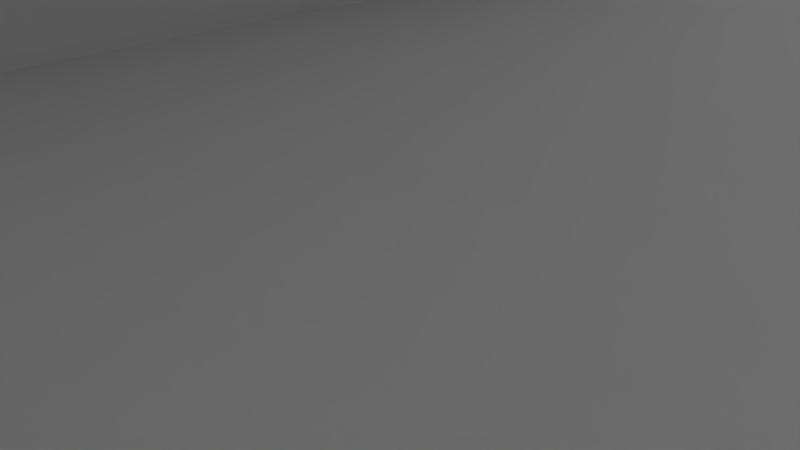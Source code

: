 # Source: first-labyrinth.blend  (saved by Blender 2.79.0; exported with 4.5.12 LTS)
import bpy
from mathutils import Matrix  # noqa: F401  (used for matrix-valued properties, if any)

bpy.ops.wm.read_factory_settings(use_empty=True)
scene = bpy.context.scene
scene.name = 'Scene'

# ---- collections
col_collection_1 = bpy.data.collections.new('Collection 1'); scene.collection.children.link(col_collection_1)

# ---- world
world_world = bpy.data.worlds.new('World'); scene.world = world_world
world_world.color = (0.05088, 0.05088, 0.05088)
world_world.use_sun_shadow = False
world_world.sun_shadow_jitter_overblur = 0.0
world_world.cycles.sampling_method = 'MANUAL'

# ---- cameras
cam_camera = bpy.data.cameras.new('Camera')
cam_camera.clip_end = 100.0
cam_camera.lens = 35.0
cam_camera.sensor_width = 32.0
cam_camera.sensor_height = 18.0
cam_camera.ortho_scale = 7.314
cam_camera.dof.focus_distance = 0.0
cam_camera.dof.aperture_fstop = 128.0

# ---- meshes
me_plane = bpy.data.meshes.new('Plane')
me_plane.from_pydata([(-50.18, -50.0, 0.0), (49.82, -50.0, 0.0), (-50.18, 50.0, 0.0), (49.82, 50.0, 0.0), (-50.18, 40.91, 0.0), (-50.18, 31.82, 0.0), (-50.18, 22.73, 0.0), (-50.18, 13.64, 0.0), (-50.18, 4.545, 0.0), (-50.18, -4.545, 0.0), (-50.18, -13.64, 0.0), (-50.18, -22.73, 0.0), (-50.18, -31.82, 0.0), (-50.18, -40.91, 0.0), (-41.09, -50.0, 0.0), (-32.0, -50.0, 0.0), (-22.91, -50.0, 0.0), (-13.82, -50.0, 0.0), (-4.728, -50.0, 0.0), (4.363, -50.0, 0.0), (13.45, -50.0, 0.0), (22.55, -50.0, 0.0), (31.64, -50.0, 0.0), (40.73, -50.0, 0.0), (49.82, -40.91, 0.0), (49.82, -31.82, 0.0), (49.82, -22.73, 0.0), (49.82, -13.64, 0.0), (49.82, -4.545, 0.0), (49.82, 4.545, 0.0), (49.82, 13.64, 0.0), (49.82, 22.73, 0.0), (49.82, 31.82, 0.0), (49.82, 40.91, 0.0), (40.73, 50.0, 0.0), (31.64, 50.0, 0.0), (22.55, 50.0, 0.0), (13.45, 50.0, 0.0), (4.363, 50.0, 0.0), (-4.728, 50.0, 0.0), (-13.82, 50.0, 0.0), (-22.91, 50.0, 0.0), (-32.0, 50.0, 0.0), (-41.09, 50.0, 0.0), (-41.09, -40.91, 0.0), (-41.09, -31.82, 0.0), (-41.09, -22.73, 0.0), (-41.09, -13.64, 0.0), (-41.09, -4.545, 0.0), (-41.09, 4.545, 0.0), (-41.09, 13.64, 0.0), (-41.09, 22.73, 0.0), (-41.09, 31.82, 0.0), (-41.09, 40.91, 0.0), (-32.0, -40.91, 0.0), (-32.0, -31.82, 0.0), (-32.0, -22.73, 0.0), (-32.0, -13.64, 0.0), (-32.0, -4.545, 0.0), (-32.0, 4.545, 0.0), (-32.0, 13.64, 0.0), (-32.0, 22.73, 0.0), (-32.0, 31.82, 0.0), (-32.0, 40.91, 0.0), (-22.91, -40.91, 0.0), (-22.91, -31.82, 0.0), (-22.91, -22.73, 0.0), (-22.91, -13.64, 0.0), (-22.91, -4.545, 0.0), (-22.91, 4.545, 0.0), (-22.91, 13.64, 0.0), (-22.91, 22.73, 0.0), (-22.91, 31.82, 0.0), (-22.91, 40.91, 0.0), (-13.82, -40.91, 0.0), (-13.82, -31.82, 0.0), (-13.82, -22.73, 0.0), (-13.82, -13.64, 0.0), (-13.82, -4.545, 0.0), (-13.82, 4.545, 0.0), (-13.82, 13.64, 0.0), (-13.82, 22.73, 0.0), (-13.82, 31.82, 0.0), (-13.82, 40.91, 0.0), (-4.728, -40.91, 0.0), (-4.728, -31.82, 0.0), (-4.728, -22.73, 0.0), (-4.728, -13.64, 0.0), (-4.728, -4.545, 0.0), (-4.728, 4.545, 0.0), (-4.728, 13.64, 0.0), (-4.728, 22.73, 0.0), (-4.728, 31.82, 0.0), (-4.728, 40.91, 0.0), (4.363, -40.91, 0.0), (4.363, -31.82, 0.0), (4.363, -22.73, 0.0), (4.363, -13.64, 0.0), (4.363, -4.545, 0.0), (4.363, 4.545, 0.0), (4.363, 13.64, 0.0), (4.363, 22.73, 0.0), (4.363, 31.82, 0.0), (4.363, 40.91, 0.0), (13.45, -40.91, 0.0), (13.45, -31.82, 0.0), (13.45, -22.73, 0.0), (13.45, -13.64, 0.0), (13.45, -4.545, 0.0), (13.45, 4.545, 0.0), (13.45, 13.64, 0.0), (13.45, 22.73, 0.0), (13.45, 31.82, 0.0), (13.45, 40.91, 0.0), (22.55, -40.91, 0.0), (22.55, -31.82, 0.0), (22.55, -22.73, 0.0), (22.55, -13.64, 0.0), (22.55, -4.545, 0.0), (22.55, 4.545, 0.0), (22.55, 13.64, 0.0), (22.55, 22.73, 0.0), (22.55, 31.82, 0.0), (22.55, 40.91, 0.0), (31.64, -40.91, 0.0), (31.64, -31.82, 0.0), (31.64, -22.73, 0.0), (31.64, -13.64, 0.0), (31.64, -4.545, 0.0), (31.64, 4.545, 0.0), (31.64, 13.64, 0.0), (31.64, 22.73, 0.0), (31.64, 31.82, 0.0), (31.64, 40.91, 0.0), (40.73, -40.91, 0.0), (40.73, -31.82, 0.0), (40.73, -22.73, 0.0), (40.73, -13.64, 0.0), (40.73, -4.545, 0.0), (40.73, 4.545, 0.0), (40.73, 13.64, 0.0), (40.73, 22.73, 0.0), (40.73, 31.82, 0.0), (40.73, 40.91, 0.0), (-50.18, -40.91, 0.0), (-50.18, -50.0, 0.0), (40.73, -50.0, 0.0), (49.82, -50.0, 0.0), (49.82, 40.91, 0.0), (49.82, 50.0, 0.0), (-41.09, 50.0, 0.0), (-50.18, 50.0, 0.0), (-50.18, 40.91, 0.0), (-50.18, 31.82, 0.0), (-50.18, 22.73, 0.0), (-50.18, 13.64, 0.0), (-50.18, 4.545, 0.0), (-50.18, -4.545, 0.0), (-50.18, -13.64, 0.0), (-50.18, -22.73, 0.0), (-50.18, -31.82, 0.0), (-41.09, -50.0, 0.0), (-32.0, -50.0, 0.0), (-22.91, -50.0, 0.0), (-13.82, -50.0, 0.0), (-4.728, -50.0, 0.0), (4.363, -50.0, 0.0), (13.45, -50.0, 0.0), (22.55, -50.0, 0.0), (31.64, -50.0, 0.0), (49.82, -40.91, 0.0), (49.82, -31.82, 0.0), (49.82, -22.73, 0.0), (49.82, -13.64, 0.0), (49.82, -4.545, 0.0), (49.82, 4.545, 0.0), (49.82, 13.64, 0.0), (49.82, 22.73, 0.0), (49.82, 31.82, 0.0), (40.73, 50.0, 0.0), (31.64, 50.0, 0.0), (22.55, 50.0, 0.0), (13.45, 50.0, 0.0), (4.363, 50.0, 0.0), (-4.728, 50.0, 0.0), (-13.82, 50.0, 0.0), (-22.91, 50.0, 0.0), (-32.0, 50.0, 0.0), (-41.09, 40.91, 0.0), (-41.09, -40.91, 0.0), (-41.09, -31.82, 0.0), (-41.09, -22.73, 0.0), (-41.09, -13.64, 0.0), (-41.09, -4.545, 0.0), (-41.09, 4.545, 0.0), (-41.09, 13.64, 0.0), (-41.09, 22.73, 0.0), (-41.09, 31.82, 0.0), (-32.0, 40.91, 0.0), (-32.0, -40.91, 0.0), (-22.91, 40.91, 0.0), (-22.91, -40.91, 0.0), (-13.82, 40.91, 0.0), (-13.82, -40.91, 0.0), (-4.728, 40.91, 0.0), (-4.728, -40.91, 0.0), (4.363, 40.91, 0.0), (4.363, -40.91, 0.0), (13.45, 40.91, 0.0), (13.45, -40.91, 0.0), (22.55, 40.91, 0.0), (22.55, -40.91, 0.0), (31.64, 40.91, 0.0), (31.64, -40.91, 0.0), (40.73, 40.91, 0.0), (40.73, -40.91, 0.0), (40.73, -31.82, 0.0), (40.73, -22.73, 0.0), (40.73, -13.64, 0.0), (40.73, -4.545, 0.0), (40.73, 4.545, 0.0), (40.73, 13.64, 0.0), (40.73, 22.73, 0.0), (40.73, 31.82, 0.0), (-50.18, -40.91, 24.12), (-50.18, -50.0, 24.12), (40.73, -50.0, 24.12), (49.82, -50.0, 24.12), (49.82, 40.91, 24.12), (49.82, 50.0, 24.12), (-41.09, 50.0, 24.12), (-50.18, 50.0, 24.12), (-50.18, 40.91, 24.12), (-50.18, 31.82, 24.12), (-50.18, 22.73, 24.12), (-50.18, 13.64, 24.12), (-50.18, 4.545, 24.12), (-50.18, -4.545, 24.12), (-50.18, -13.64, 24.12), (-50.18, -22.73, 24.12), (-50.18, -31.82, 24.12), (-41.09, -50.0, 24.12), (-32.0, -50.0, 24.12), (-22.91, -50.0, 24.12), (-13.82, -50.0, 24.12), (-4.728, -50.0, 24.12), (4.363, -50.0, 24.12), (13.45, -50.0, 24.12), (22.55, -50.0, 24.12), (31.64, -50.0, 24.12), (49.82, -40.91, 24.12), (49.82, -31.82, 24.12), (49.82, -22.73, 24.12), (49.82, -13.64, 24.12), (49.82, -4.545, 24.12), (49.82, 4.545, 24.12), (49.82, 13.64, 24.12), (49.82, 22.73, 24.12), (49.82, 31.82, 24.12), (40.73, 50.0, 24.12), (31.64, 50.0, 24.12), (22.55, 50.0, 24.12), (13.45, 50.0, 24.12), (4.363, 50.0, 24.12), (-4.728, 50.0, 24.12), (-13.82, 50.0, 24.12), (-22.91, 50.0, 24.12), (-32.0, 50.0, 24.12), (-41.09, 40.91, 24.12), (-41.09, -40.91, 24.12), (-41.09, -31.82, 24.12), (-41.09, -22.73, 24.12), (-41.09, -13.64, 24.12), (-41.09, -4.545, 24.12), (-41.09, 4.545, 24.12), (-41.09, 13.64, 24.12), (-41.09, 22.73, 24.12), (-41.09, 31.82, 24.12), (-32.0, 40.91, 24.12), (-32.0, -40.91, 24.12), (-22.91, 40.91, 24.12), (-22.91, -40.91, 24.12), (-13.82, 40.91, 24.12), (-13.82, -40.91, 24.12), (-4.728, 40.91, 24.12), (-4.728, -40.91, 24.12), (4.363, 40.91, 24.12), (4.363, -40.91, 24.12), (13.45, 40.91, 24.12), (13.45, -40.91, 24.12), (22.55, 40.91, 24.12), (22.55, -40.91, 24.12), (31.64, 40.91, 24.12), (31.64, -40.91, 24.12), (40.73, 40.91, 24.12), (40.73, -40.91, 24.12), (40.73, -31.82, 24.12), (40.73, -22.73, 24.12), (40.73, -13.64, 24.12), (40.73, -4.545, 24.12), (40.73, 4.545, 24.12), (40.73, 13.64, 24.12), (40.73, 22.73, 24.12), (40.73, 31.82, 24.12), (-41.09, 4.545, 20.32), (-41.09, 13.64, 20.32), (-32.0, -31.82, 20.32), (-32.0, -22.73, 20.32), (-32.0, -13.64, 20.32), (-32.0, -4.545, 20.32), (-32.0, 4.545, 20.32), (-32.0, 13.64, 20.32), (-32.0, 22.73, 20.32), (-32.0, 31.82, 20.32), (-22.91, -31.82, 20.32), (-22.91, -22.73, 20.32), (-22.91, -13.64, 20.32), (-22.91, -4.545, 20.32), (-22.91, 4.545, 20.32), (-22.91, 13.64, 20.32), (-22.91, 22.73, 20.32), (-22.91, 31.82, 20.32), (-13.82, -31.82, 20.32), (-13.82, -22.73, 20.32), (-13.82, -13.64, 20.32), (-13.82, -4.545, 20.32), (-13.82, 4.545, 20.32), (-13.82, 13.64, 20.32), (-13.82, 22.73, 20.32), (-13.82, 31.82, 20.32), (-4.728, -40.91, 20.32), (-4.728, -31.82, 20.32), (-4.728, -22.73, 20.32), (-4.728, -13.64, 20.32), (-4.728, -4.545, 20.32), (-4.728, 4.545, 20.32), (-4.728, 13.64, 20.32), (-4.728, 22.73, 20.32), (-4.728, 31.82, 20.32), (4.363, -40.91, 20.32), (4.363, -31.82, 20.32), (4.363, -22.73, 20.32), (4.363, -13.64, 20.32), (4.363, -4.545, 20.32), (4.363, 4.545, 20.32), (4.363, 13.64, 20.32), (4.363, 22.73, 20.32), (4.363, 31.82, 20.32), (13.45, -31.82, 20.32), (13.45, -22.73, 20.32), (13.45, -13.64, 20.32), (13.45, -4.545, 20.32), (13.45, 4.545, 20.32), (13.45, 13.64, 20.32), (13.45, 22.73, 20.32), (13.45, 31.82, 20.32), (13.45, 40.91, 20.32), (22.55, -31.82, 20.32), (22.55, -22.73, 20.32), (22.55, -13.64, 20.32), (22.55, -4.545, 20.32), (22.55, 4.545, 20.32), (22.55, 13.64, 20.32), (22.55, 22.73, 20.32), (22.55, 31.82, 20.32), (22.55, 40.91, 20.32), (31.64, -31.82, 20.32), (31.64, -22.73, 20.32), (31.64, -13.64, 20.32), (31.64, -4.545, 20.32), (31.64, 4.545, 20.32), (31.64, 13.64, 20.32), (31.64, 22.73, 20.32), (31.64, 31.82, 20.32), (40.73, -31.82, 20.32), (40.73, -22.73, 20.32), (40.73, 4.545, 20.32), (40.73, 13.64, 20.32)], [], [(4, 5, 153, 152), (30, 31, 177, 176), (104, 94, 207, 209), (2, 4, 152, 151), (29, 30, 176, 175), (93, 103, 206, 204), (43, 2, 151, 150), (28, 29, 175, 174), (33, 3, 149, 148), (27, 28, 174, 173), (52, 53, 188, 197), (23, 1, 147, 146), (26, 27, 173, 172), (51, 52, 197, 196), (74, 64, 201, 203), (13, 0, 145, 144), (25, 26, 172, 171), (50, 51, 196, 195), (63, 73, 200, 198), (24, 25, 171, 170), (49, 50, 195, 194), (124, 114, 211, 213), (44, 54, 55, 45), (45, 55, 56, 46), (46, 56, 57, 47), (47, 57, 58, 48), (48, 58, 59, 49), (76, 66, 315, 323), (50, 60, 61, 51), (51, 61, 62, 52), (52, 62, 63, 53), (1, 24, 170, 147), (54, 64, 65, 55), (102, 92, 338, 347), (56, 66, 67, 57), (128, 118, 360, 369), (58, 68, 69, 59), (59, 69, 70, 60), (60, 70, 71, 61), (65, 75, 322, 314), (62, 72, 73, 63), (48, 49, 194, 193), (64, 74, 75, 65), (117, 127, 368, 359), (66, 76, 77, 67), (90, 100, 345, 336), (98, 99, 344, 343), (126, 116, 358, 367), (70, 80, 81, 71), (122, 123, 365, 364), (72, 82, 83, 73), (113, 123, 210, 208), (74, 84, 85, 75), (99, 89, 335, 344), (76, 86, 87, 77), (77, 87, 88, 78), (97, 98, 343, 342), (79, 89, 90, 80), (80, 90, 91, 81), (115, 125, 366, 357), (82, 92, 93, 83), (22, 23, 146, 169), (72, 62, 313, 321), (50, 49, 304, 305), (96, 97, 342, 341), (120, 121, 363, 362), (61, 71, 320, 312), (89, 99, 100, 90), (95, 96, 341, 340), (123, 113, 356, 365), (92, 102, 103, 93), (47, 48, 193, 192), (94, 104, 105, 95), (95, 105, 106, 96), (96, 106, 107, 97), (97, 107, 108, 98), (98, 108, 109, 99), (99, 109, 110, 100), (119, 120, 362, 361), (101, 111, 112, 102), (102, 112, 113, 103), (21, 22, 169, 168), (104, 114, 115, 105), (94, 95, 340, 339), (106, 116, 117, 107), (68, 58, 309, 317), (108, 118, 119, 109), (70, 69, 318, 319), (84, 94, 339, 330), (57, 67, 316, 308), (69, 68, 317, 318), (143, 142, 223, 214), (114, 124, 125, 115), (109, 119, 361, 352), (116, 126, 127, 117), (139, 140, 377, 376), (118, 128, 129, 119), (119, 129, 130, 120), (120, 130, 131, 121), (66, 56, 307, 315), (122, 132, 133, 123), (46, 47, 192, 191), (124, 134, 135, 125), (92, 82, 329, 338), (126, 136, 137, 127), (127, 137, 138, 128), (128, 138, 139, 129), (118, 108, 351, 360), (130, 140, 141, 131), (131, 141, 142, 132), (132, 142, 143, 133), (20, 21, 168, 167), (142, 141, 222, 223), (45, 46, 191, 190), (94, 84, 205, 207), (19, 20, 167, 166), (141, 140, 221, 222), (44, 45, 190, 189), (83, 93, 204, 202), (18, 19, 166, 165), (140, 139, 220, 221), (146, 147, 227, 226), (172, 173, 253, 252), (196, 197, 277, 276), (222, 221, 301, 302), (208, 210, 290, 288), (144, 145, 225, 224), (171, 172, 252, 251), (195, 196, 276, 275), (221, 220, 300, 301), (211, 209, 289, 291), (170, 171, 251, 250), (194, 195, 275, 274), (220, 219, 299, 300), (206, 208, 288, 286), (147, 170, 250, 227), (193, 194, 274, 273), (219, 218, 298, 299), (209, 207, 287, 289), (169, 146, 226, 249), (192, 193, 273, 272), (218, 217, 297, 298), (204, 206, 286, 284), (168, 169, 249, 248), (191, 192, 272, 271), (217, 216, 296, 297), (207, 205, 285, 287), (167, 168, 248, 247), (190, 191, 271, 270), (216, 215, 295, 296), (202, 204, 284, 282), (166, 167, 247, 246), (189, 190, 270, 269), (205, 203, 283, 285), (165, 166, 246, 245), (200, 202, 282, 280), (164, 165, 245, 244), (203, 201, 281, 283), (163, 164, 244, 243), (187, 150, 230, 267), (198, 200, 280, 278), (31, 32, 178, 177), (5, 6, 154, 153), (54, 44, 189, 199), (32, 33, 148, 178), (6, 7, 155, 154), (123, 133, 212, 210), (3, 34, 179, 149), (7, 8, 156, 155), (134, 124, 213, 215), (34, 35, 180, 179), (8, 9, 157, 156), (73, 83, 202, 200), (35, 36, 181, 180), (9, 10, 158, 157), (84, 74, 203, 205), (36, 37, 182, 181), (10, 11, 159, 158), (37, 38, 183, 182), (11, 12, 160, 159), (38, 39, 184, 183), (12, 13, 144, 160), (103, 113, 208, 206), (39, 40, 185, 184), (135, 134, 215, 216), (0, 14, 161, 145), (114, 104, 209, 211), (40, 41, 186, 185), (136, 135, 216, 217), (14, 15, 162, 161), (53, 63, 198, 188), (41, 42, 187, 186), (137, 136, 217, 218), (15, 16, 163, 162), (64, 54, 199, 201), (42, 43, 150, 187), (138, 137, 218, 219), (16, 17, 164, 163), (133, 143, 214, 212), (139, 138, 219, 220), (17, 18, 165, 164), (294, 228, 229, 259), (232, 268, 230, 231), (268, 278, 267, 230), (278, 280, 266, 267), (280, 282, 265, 266), (282, 284, 264, 265), (284, 286, 263, 264), (286, 288, 262, 263), (288, 290, 261, 262), (290, 292, 260, 261), (292, 294, 259, 260), (225, 241, 269, 224), (224, 269, 270, 240), (240, 270, 271, 239), (239, 271, 272, 238), (238, 272, 273, 237), (237, 273, 274, 236), (236, 274, 275, 235), (235, 275, 276, 234), (234, 276, 277, 233), (233, 277, 268, 232), (241, 242, 279, 269), (242, 243, 281, 279), (243, 244, 283, 281), (244, 245, 285, 283), (245, 246, 287, 285), (246, 247, 289, 287), (247, 248, 291, 289), (248, 249, 293, 291), (249, 226, 295, 293), (226, 227, 250, 295), (295, 250, 251, 296), (296, 251, 252, 297), (297, 252, 253, 298), (298, 253, 254, 299), (299, 254, 255, 300), (300, 255, 256, 301), (301, 256, 257, 302), (302, 257, 258, 303), (303, 258, 228, 294), (213, 211, 291, 293), (223, 222, 302, 303), (197, 188, 268, 277), (173, 174, 254, 253), (148, 149, 229, 228), (210, 212, 292, 290), (214, 223, 303, 294), (174, 175, 255, 254), (150, 151, 231, 230), (215, 213, 293, 295), (175, 176, 256, 255), (151, 152, 232, 231), (212, 214, 294, 292), (176, 177, 257, 256), (152, 153, 233, 232), (177, 178, 258, 257), (153, 154, 234, 233), (178, 148, 228, 258), (154, 155, 235, 234), (149, 179, 259, 229), (155, 156, 236, 235), (179, 180, 260, 259), (156, 157, 237, 236), (180, 181, 261, 260), (157, 158, 238, 237), (181, 182, 262, 261), (158, 159, 239, 238), (182, 183, 263, 262), (159, 160, 240, 239), (183, 184, 264, 263), (160, 144, 224, 240), (199, 189, 269, 279), (184, 185, 265, 264), (145, 161, 241, 225), (188, 198, 278, 268), (185, 186, 266, 265), (161, 162, 242, 241), (201, 199, 279, 281), (186, 187, 267, 266), (162, 163, 243, 242), (304, 310, 311, 305), (306, 314, 315, 307), (308, 316, 317, 309), (312, 320, 321, 313), (314, 322, 323, 315), (316, 324, 325, 317), (317, 325, 326, 318), (318, 326, 327, 319), (320, 328, 329, 321), (322, 331, 332, 323), (325, 334, 335, 326), (328, 337, 338, 329), (330, 339, 340, 331), (331, 340, 341, 332), (332, 341, 342, 333), (333, 342, 343, 334), (334, 343, 344, 335), (336, 345, 346, 337), (337, 346, 347, 338), (345, 353, 354, 346), (348, 357, 358, 349), (350, 359, 360, 351), (352, 361, 362, 353), (353, 362, 363, 354), (354, 363, 364, 355), (355, 364, 365, 356), (357, 366, 367, 358), (359, 368, 369, 360), (363, 372, 373, 364), (366, 374, 375, 367), (370, 376, 377, 371), (101, 102, 347, 346), (77, 78, 325, 324), (67, 77, 324, 316), (121, 131, 372, 363), (79, 80, 327, 326), (56, 55, 306, 307), (127, 128, 369, 368), (132, 122, 364, 373), (80, 70, 319, 327), (58, 57, 308, 309), (71, 81, 328, 320), (130, 129, 370, 371), (106, 105, 348, 349), (82, 72, 321, 329), (125, 135, 374, 366), (59, 60, 311, 310), (131, 132, 373, 372), (136, 126, 367, 375), (108, 107, 350, 351), (100, 110, 353, 345), (111, 101, 346, 354), (85, 84, 330, 331), (62, 61, 312, 313), (75, 85, 331, 322), (49, 59, 310, 304), (110, 109, 352, 353), (86, 76, 323, 332), (60, 50, 305, 311), (129, 139, 376, 370), (87, 86, 332, 333), (140, 130, 371, 377), (112, 111, 354, 355), (88, 87, 333, 334), (78, 88, 334, 325), (135, 136, 375, 374), (113, 112, 355, 356), (105, 115, 357, 348), (89, 79, 326, 335), (116, 106, 349, 358), (107, 117, 359, 350), (91, 90, 336, 337), (81, 91, 337, 328), (55, 65, 314, 306)])
me_plane.use_remesh_preserve_volume = False
me_plane.use_remesh_preserve_attributes = False
me_plane.use_mirror_vertex_groups = False
me_plane.update()

# ---- objects
ob_plane = bpy.data.objects.new('Plane', me_plane)
ob_camera = bpy.data.objects.new('Camera', cam_camera)

# ---- transforms, parenting, visibility, modifiers, constraints
ob_plane.location = (-0.5692, 4.007, 4.297)
ob_plane.lineart.crease_threshold = 0.0
ob_camera.location = (7.481, -6.508, 5.344)
ob_camera.rotation_euler = (1.109, 0.0, 0.8149)
ob_camera.lock_rotations_4d = False
ob_camera.empty_display_type = 'ARROWS'
ob_camera.color = (0.0, 0.0, 0.0, 0.0)
ob_camera.display_type = 'WIRE'
ob_camera.lineart.crease_threshold = 0.0

# ---- collection membership
col_collection_1.objects.link(ob_plane)
col_collection_1.objects.link(ob_camera)

# ---- scene / render settings (as saved in the file)
scene.camera = ob_camera
scene.frame_start = 1; scene.frame_end = 250; scene.frame_set(1)
scene.render.engine = 'BLENDER_EEVEE_NEXT'
scene.render.resolution_percentage = 50
scene.render.dither_intensity = 0.0
scene.cycles.use_denoising = False
scene.cycles.samples = 128
scene.cycles.sampling_pattern = 'TABULATED_SOBOL'
scene.cycles.use_adaptive_sampling = False
scene.cycles.use_light_tree = False
scene.cycles.blur_glossy = 0.0
scene.cycles.sample_clamp_indirect = 0.0
scene.view_settings.view_transform = 'Standard'
bpy.context.view_layer.update()

# ---- added for rendering (the .blend has no usable light): sun
light_auto_sun = bpy.data.lights.new('AutoSun', 'SUN')
light_auto_sun.energy = 3.0
light_auto_sun.angle = 0.0523599
ob_auto_sun = bpy.data.objects.new('AutoSun', light_auto_sun)
scene.collection.objects.link(ob_auto_sun)
ob_auto_sun.rotation_euler = (0.872665, 0.174533, 0.523599)
bpy.context.view_layer.update()
